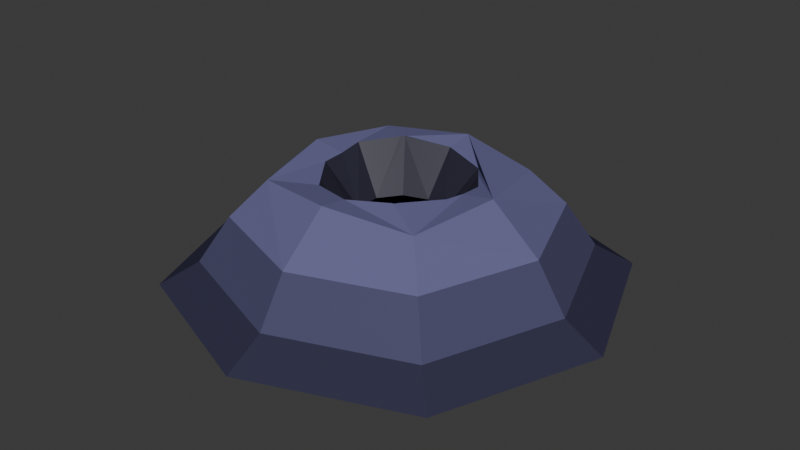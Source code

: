 # Source: lvl2geyser.blend  (saved by Blender 5.0.119; exported with 4.5.12 LTS)
import bpy
from mathutils import Matrix  # noqa: F401  (used for matrix-valued properties, if any)

bpy.ops.wm.read_factory_settings(use_empty=True)
scene = bpy.context.scene
scene.name = 'Scene'

# ---- collections
col_collection = bpy.data.collections.new('Collection'); scene.collection.children.link(col_collection)

# ---- materials (node trees are filled in below, after node groups)
mat_material_001 = bpy.data.materials.new('Material.001')
mat_material_002 = bpy.data.materials.new('Material.002')
mat_material_003 = bpy.data.materials.new('Material.003')
mat_material_004 = bpy.data.materials.new('Material.004')
mat_material_005 = bpy.data.materials.new('Material.005')

# ---- material node trees
mat_material_001.use_nodes = True; mat_material_001.node_tree.nodes.clear()
_N = mat_material_001.node_tree.nodes; _L = mat_material_001.node_tree.links
n0 = _N.new('ShaderNodeBsdfPrincipled'); n0.name = 'Principled BSDF'; n0.location = (-200, 100)
n0.inputs[0].default_value = (0.03898, 0.03786, 0.07355, 1.0)
n0.inputs[13].default_value = 0.0
n1 = _N.new('ShaderNodeOutputMaterial'); n1.name = 'Material Output'; n1.location = (200, 100)
_L.new(n0.outputs[0], n1.inputs[0])
n1.is_active_output = True
mat_material_002.use_nodes = True; mat_material_002.node_tree.nodes.clear()
_N = mat_material_002.node_tree.nodes; _L = mat_material_002.node_tree.links
n0 = _N.new('ShaderNodeBsdfPrincipled'); n0.name = 'Principled BSDF'; n0.location = (-200, 100)
n0.inputs[0].default_value = (0.07816, 0.07577, 0.1527, 1.0)
n0.inputs[13].default_value = 0.08182
n1 = _N.new('ShaderNodeOutputMaterial'); n1.name = 'Material Output'; n1.location = (200, 100)
_L.new(n0.outputs[0], n1.inputs[0])
n1.is_active_output = True
mat_material_003.use_nodes = True; mat_material_003.node_tree.nodes.clear()
_N = mat_material_003.node_tree.nodes; _L = mat_material_003.node_tree.links
n0 = _N.new('ShaderNodeBsdfPrincipled'); n0.name = 'Principled BSDF'; n0.location = (-200, 100)
n0.inputs[0].default_value = (0.1405, 0.136, 0.2808, 1.0)
n0.inputs[13].default_value = 0.0
n1 = _N.new('ShaderNodeOutputMaterial'); n1.name = 'Material Output'; n1.location = (200, 100)
_L.new(n0.outputs[0], n1.inputs[0])
n1.is_active_output = True
mat_material_004.use_nodes = True; mat_material_004.node_tree.nodes.clear()
_N = mat_material_004.node_tree.nodes; _L = mat_material_004.node_tree.links
n0 = _N.new('ShaderNodeBsdfPrincipled'); n0.name = 'Principled BSDF'; n0.location = (-200, 100)
n0.inputs[0].default_value = (0.0, 0.0, 0.0, 1.0)
n0.inputs[13].default_value = 0.0
n1 = _N.new('ShaderNodeOutputMaterial'); n1.name = 'Material Output'; n1.location = (200, 100)
_L.new(n0.outputs[0], n1.inputs[0])
n1.is_active_output = True
mat_material_005.use_nodes = True; mat_material_005.node_tree.nodes.clear()
_N = mat_material_005.node_tree.nodes; _L = mat_material_005.node_tree.links
n0 = _N.new('ShaderNodeBsdfPrincipled'); n0.name = 'Principled BSDF'; n0.location = (-200, 100)
n0.inputs[0].default_value = (0.02387, 0.02322, 0.0436, 1.0)
n1 = _N.new('ShaderNodeOutputMaterial'); n1.name = 'Material Output'; n1.location = (200, 100)
_L.new(n0.outputs[0], n1.inputs[0])
n1.is_active_output = True

# ---- world
world_world = bpy.data.worlds.new('World'); scene.world = world_world
world_world.use_nodes = True; world_world.node_tree.nodes.clear()
_N = world_world.node_tree.nodes; _L = world_world.node_tree.links
n0 = _N.new('ShaderNodeOutputWorld'); n0.name = 'World Output'; n0.location = (200, 100)
n1 = _N.new('ShaderNodeBackground'); n1.name = 'Background'; n1.location = (-200, 100)
n1.inputs[0].default_value = (0.05088, 0.05088, 0.05088, 1.0)
_L.new(n1.outputs[0], n0.inputs[0])
n0.is_active_output = True
world_world.color = (0.05088, 0.05088, 0.05088)
world_world.sun_shadow_jitter_overblur = 0.0

# ---- meshes
me_cube_001 = bpy.data.meshes.new('Cube.001')
me_cube_001.from_pydata([(-0.7803, -0.7803, -0.6884), (7.651e-10, 0.2475, -0.09698), (-0.5, -0.5, 0.5), (0.1451, 0.2003, -0.09698), (-0.7803, 0.7803, -0.6884), (-0.5, 0.5, 0.5), (0.7803, -0.7803, -0.6884), (0.2348, 0.07649, -0.09698), (0.5, -0.5, 0.5), (0.2348, -0.07649, -0.09698), (0.7803, 0.7803, -0.6884), (0.5, 0.5, 0.5), (-0.8408, 0.8408, -1.098), (0.1451, -0.2003, -0.09698), (-0.8408, -0.8408, -1.098), (0.8408, 0.8408, -1.098), (7.651e-10, -0.2475, -0.09698), (0.8408, -0.8408, -1.098), (-1.073, 1.024e-08, -0.6884), (-0.1451, -0.2003, -0.09698), (-0.6523, -0.6523, -0.02432), (-0.2348, -0.07649, -0.09698), (-0.6096, -8.638e-09, 0.6096), (-0.6523, 0.6523, -0.02432), (1.024e-08, 1.073, -0.6884), (-0.2348, 0.07649, -0.09698), (-1.154e-08, 0.6096, 0.6096), (-0.1451, 0.2003, -0.09698), (0.6523, 0.6523, -0.02432), (1.073, -1.024e-08, -0.6884), (0.6096, 7.81e-09, 0.6096), (0.6523, -0.6523, -0.02432), (5.176e-09, -1.073, -0.6884), (8.638e-09, -0.6096, 0.6096), (-1.06, -5.91e-10, -1.105), (9.904e-09, 1.06, -1.105), (1.06, 1.299e-08, -1.105), (-3.695e-09, -1.06, -1.105), (-0.9415, -0.9415, -1.022), (0.9415, -0.9415, -1.022), (0.9415, 0.9415, -1.022), (-0.9415, 0.9415, -1.022), (-0.8976, 3.263e-09, -0.01352), (-5.016e-09, 0.8976, -0.01352), (0.8976, 5.016e-09, -0.01352), (5.016e-09, -0.8976, -0.01352), (8.751e-09, -1.303, -1.023), (2.067e-08, 6.653e-09, -1.12), (-8.751e-09, 1.303, -1.023), (-1.303, 2.839e-09, -1.023), (1.303, -4.483e-11, -1.023), (-8.538e-09, 0.4413, 0.543), (0.0, 0.4413, 0.543), (0.2587, 0.357, 0.4753), (0.3, 0.3, 0.4473), (0.4186, 0.1364, 0.5159), (0.4186, 2.3e-09, 0.534), (-0.2751, 0.3345, 0.6096), (-0.2495, 0.36, 0.6096), (-0.2587, 0.357, 0.6078), (-0.4186, -8.996e-09, 0.534), (-0.4186, 0.1364, 0.588), (-0.4186, -0.1364, 0.5159), (-0.3, -0.3, 0.4473), (-0.2587, -0.357, 0.4753), (6.067e-09, -0.4413, 0.543), (0.0, -0.4413, 0.543), (0.2495, -0.36, 0.6096), (0.2751, -0.3345, 0.6096), (0.4186, -0.1364, 0.588), (0.2587, -0.357, 0.6078)], [], [(0, 20, 42, 18), (20, 2, 22, 42), (42, 22, 5, 23), (18, 42, 23, 4), (4, 23, 43, 24), (23, 5, 26, 43), (43, 26, 11, 28), (24, 43, 28, 10), (10, 28, 44, 29), (28, 11, 30, 44), (44, 30, 8, 31), (29, 44, 31, 6), (6, 31, 45, 32), (31, 8, 33, 45), (45, 33, 2, 20), (32, 45, 20, 0), (6, 32, 46, 39), (32, 0, 38, 46), (46, 38, 14, 37), (39, 46, 37, 17), (55, 56, 30, 11, 26, 51, 52, 53, 54), (51, 26, 5, 22, 60, 61, 57, 59, 58), (22, 2, 33, 65, 66, 64, 63, 62, 60), (33, 8, 30, 56, 69, 68, 70, 67, 65), (12, 35, 47, 34), (35, 15, 36, 47), (47, 36, 17, 37), (34, 47, 37, 14), (4, 24, 48, 41), (24, 10, 40, 48), (48, 40, 15, 35), (41, 48, 35, 12), (0, 18, 49, 38), (18, 4, 41, 49), (49, 41, 12, 34), (38, 49, 34, 14), (10, 29, 50, 40), (29, 6, 39, 50), (50, 39, 17, 36), (40, 50, 36, 15), (52, 1, 3, 53), (3, 7, 55, 54, 53), (7, 9, 69, 56, 55), (69, 9, 13, 70, 68), (13, 16, 66, 65, 67, 70), (16, 19, 64, 66), (64, 19, 21, 62, 63), (62, 21, 25, 61, 60), (61, 25, 27, 59, 57), (58, 59, 27, 1, 52, 51), (21, 19, 16, 13, 9, 7, 3, 1, 27, 25)])
me_cube_001.polygons.foreach_set('material_index', [1, 2, 2, 1, 1, 2, 2, 1, 1, 2, 2, 1, 1, 2, 2, 1, 0, 0, 0, 0, 2, 2, 2, 2, 0, 0, 0, 0, 0, 0, 0, 0, 0, 0, 0, 0, 0, 0, 0, 0, 4, 4, 4, 4, 4, 4, 4, 4, 4, 4, 3])
_uv = me_cube_001.uv_layers.new(name='UVMap')
_uv.uv.foreach_set('vector', [0.375, 0.0, 0.5, 0.0, 0.5043, 0.125, 0.4132, 0.125, 0.5, 0.0, 0.625, 0.0, 0.625, 0.125, 0.5043, 0.125, 0.5043, 0.125, 0.625, 0.125, 0.625, 0.25, 0.5052, 0.25, 0.4132, 0.125, 0.5043, 0.125, 0.5052, 0.25, 0.4167, 0.25, 0.4167, 0.25, 0.5052, 0.25, 0.5052, 0.375, 0.4167, 0.375, 0.5052, 0.25, 0.625, 0.25, 0.625, 0.375, 0.5052, 0.375, 0.5052, 0.375, 0.625, 0.375, 0.625, 0.5, 0.5052, 0.5, 0.4167, 0.375, 0.5052, 0.375, 0.5052, 0.5, 0.4167, 0.5, 0.4167, 0.5, 0.5052, 0.5, 0.5052, 0.625, 0.4167, 0.625, 0.5052, 0.5, 0.625, 0.5, 0.625, 0.625, 0.5052, 0.625, 0.5052, 0.625, 0.625, 0.625, 0.625, 0.75, 0.5052, 0.75, 0.4167, 0.625, 0.5052, 0.625, 0.5052, 0.75, 0.4167, 0.75, 0.4167, 0.75, 0.5052, 0.75, 0.5043, 0.875, 0.4132, 0.875, 0.5052, 0.75, 0.625, 0.75, 0.625, 0.875, 0.5043, 0.875, 0.5043, 0.875, 0.625, 0.875, 0.625, 1.0, 0.5, 1.0, 0.4132, 0.875, 0.5043, 0.875, 0.5, 1.0, 0.375, 1.0, 0.4167, 0.75, 0.4132, 0.875, 0.3793, 0.875, 0.3793, 0.75, 0.4132, 0.875, 0.375, 1.0, 0.375, 1.0, 0.3793, 0.875, 0.3793, 0.875, 0.375, 1.0, 0.375, 1.0, 0.375, 0.875, 0.3793, 0.75, 0.3793, 0.875, 0.375, 0.875, 0.375, 0.75, 0.6605, 0.5934, 0.6642, 0.625, 0.625, 0.625, 0.625, 0.5, 0.75, 0.5, 0.75, 0.5345, 0.75, 0.5345, 0.691, 0.5458, 0.6834, 0.5584, 0.75, 0.5345, 0.75, 0.5, 0.875, 0.5, 0.875, 0.625, 0.8358, 0.625, 0.8418, 0.5911, 0.817, 0.5458, 0.8135, 0.5414, 0.8114, 0.541, 0.875, 0.625, 0.875, 0.75, 0.75, 0.75, 0.75, 0.7155, 0.75, 0.7155, 0.809, 0.7042, 0.8166, 0.6916, 0.8395, 0.6566, 0.8358, 0.625, 0.75, 0.75, 0.625, 0.75, 0.625, 0.625, 0.6642, 0.625, 0.6582, 0.6589, 0.683, 0.7042, 0.6865, 0.7086, 0.6886, 0.709, 0.75, 0.7155, 0.125, 0.5, 0.25, 0.5, 0.2465, 0.625, 0.125, 0.625, 0.25, 0.5, 0.375, 0.5, 0.3403, 0.625, 0.2465, 0.625, 0.2465, 0.625, 0.3403, 0.625, 0.375, 0.75, 0.25, 0.75, 0.125, 0.625, 0.2465, 0.625, 0.25, 0.75, 0.125, 0.75, 0.4167, 0.25, 0.4167, 0.375, 0.3802, 0.375, 0.3802, 0.25, 0.4167, 0.375, 0.4167, 0.5, 0.3793, 0.5, 0.3802, 0.375, 0.3802, 0.375, 0.3793, 0.5, 0.375, 0.5, 0.375, 0.375, 0.3802, 0.25, 0.3802, 0.375, 0.375, 0.375, 0.375, 0.25, 0.375, 0.0, 0.4132, 0.125, 0.3793, 0.125, 0.375, 0.0, 0.4132, 0.125, 0.4167, 0.25, 0.3802, 0.25, 0.3793, 0.125, 0.3793, 0.125, 0.3802, 0.25, 0.375, 0.25, 0.375, 0.125, 0.375, 0.0, 0.3793, 0.125, 0.375, 0.125, 0.375, 0.0, 0.4167, 0.5, 0.4167, 0.625, 0.3767, 0.625, 0.3793, 0.5, 0.4167, 0.625, 0.4167, 0.75, 0.3793, 0.75, 0.3767, 0.625, 0.3767, 0.625, 0.3793, 0.75, 0.375, 0.75, 0.3403, 0.625, 0.3793, 0.5, 0.3767, 0.625, 0.3403, 0.625, 0.375, 0.5, 1.0, 0.9011, 1.0, 0.5, 0.9, 0.5, 0.9, 0.8823, 0.9, 0.5, 0.8, 0.5, 0.8, 0.8936, 0.8742, 0.8745, 0.9, 0.8823, 0.8, 0.5, 0.7, 0.5, 0.7, 0.9136, 0.75, 0.8986, 0.8, 0.8936, 0.7, 0.9136, 0.7, 0.5, 0.6, 0.5, 0.6, 0.9191, 0.6102, 0.9196, 0.6, 0.5, 0.5, 0.5, 0.5, 0.9011, 0.5, 0.9011, 0.5964, 0.9196, 0.6, 0.9191, 0.5, 0.5, 0.4, 0.5, 0.4, 0.8823, 0.5, 0.9011, 0.4, 0.8823, 0.4, 0.5, 0.3, 0.5, 0.3, 0.8936, 0.3742, 0.8745, 0.3, 0.8936, 0.3, 0.5, 0.2, 0.5, 0.2, 0.9136, 0.25, 0.8986, 0.2, 0.9136, 0.2, 0.5, 0.1, 0.5, 0.1, 0.9191, 0.1102, 0.9196, 0.09644, 0.9196, 0.1, 0.9191, 0.1, 0.5, -7.451e-08, 0.5, -7.451e-08, 0.9011, -7.451e-08, 0.9011, 0.5217, 0.1758, 0.6089, 0.05584, 0.75, 0.01, 0.8911, 0.05584, 0.9783, 0.1758, 0.9783, 0.3242, 0.8911, 0.4442, 0.75, 0.49, 0.6089, 0.4442, 0.5217, 0.3242])
me_cube_001.materials.append(mat_material_001)
me_cube_001.materials.append(mat_material_002)
me_cube_001.materials.append(mat_material_003)
me_cube_001.materials.append(mat_material_004)
me_cube_001.materials.append(mat_material_005)
me_cube_001.update()

# ---- objects
ob_cube = bpy.data.objects.new('Cube', me_cube_001)

# ---- transforms, parenting, visibility, modifiers, constraints
ob_cube.location = (0.0, 0.0, 0.0)
ob_cube.scale = (3.421, 3.412, 1.365)

# ---- collection membership
col_collection.objects.link(ob_cube)

# ---- scene / render settings (as saved in the file)
scene.frame_start = 1; scene.frame_end = 250; scene.frame_set(1)
scene.render.engine = 'BLENDER_EEVEE_NEXT'
scene.render.bake_bias = 0.0
scene.render.bake_samples = 0
scene.cycles.sampling_pattern = 'TABULATED_SOBOL'
scene.eevee.use_volume_custom_range = False
bpy.context.view_layer.update()

# ---- added for rendering (the .blend has no active camera and no usable light): camera, sun
cam_auto = bpy.data.cameras.new('AutoCamera')
cam_auto.lens = 50.0
cam_auto.sensor_width = 36.0
cam_auto.clip_end = 1000.0
ob_auto_camera = bpy.data.objects.new('AutoCamera', cam_auto)
scene.collection.objects.link(ob_auto_camera)
ob_auto_camera.location = (11.8541, -14.2249, 9.13507)
ob_auto_camera.rotation_euler = (1.09748, -7.21219e-08, 0.694738)
scene.camera = ob_auto_camera
light_auto_sun = bpy.data.lights.new('AutoSun', 'SUN')
light_auto_sun.energy = 3.0
light_auto_sun.angle = 0.0523599
ob_auto_sun = bpy.data.objects.new('AutoSun', light_auto_sun)
scene.collection.objects.link(ob_auto_sun)
ob_auto_sun.rotation_euler = (0.872665, 0.174533, 0.523599)
bpy.context.view_layer.update()
